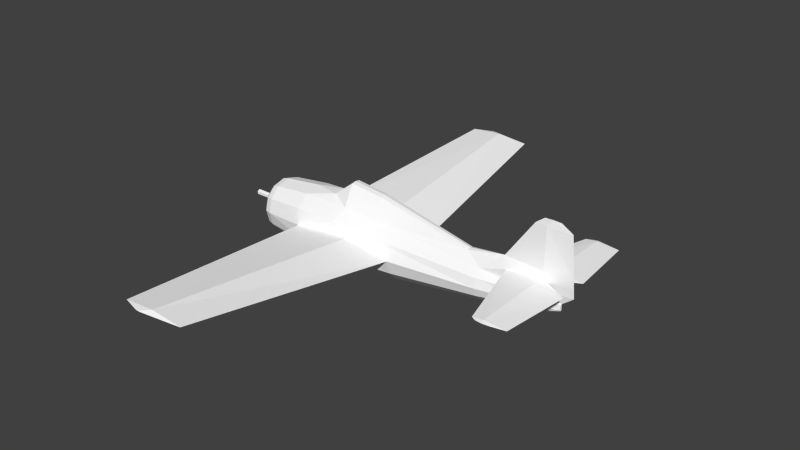 # Source: f4f_m.blend  (saved by Blender 2.69.0; exported with 4.5.12 LTS)
import bpy
from mathutils import Matrix  # noqa: F401  (used for matrix-valued properties, if any)

bpy.ops.wm.read_factory_settings(use_empty=True)
scene = bpy.context.scene
scene.name = 'Scene'

# ---- collections
col_collection_1 = bpy.data.collections.new('Collection 1'); scene.collection.children.link(col_collection_1)

# ---- materials (node trees are filled in below, after node groups)
mat_material_texture = bpy.data.materials.new('Material Texture')
mat_material_texture.alpha_threshold = 0.0
mat_material_texture.use_transparent_shadow = False
mat_material_texture.diffuse_color = (1.0, 1.0, 1.0, 1.0)
mat_material_texture.roughness = 0.5
mat_material_texture.line_color = (0.0, 0.0, 0.0, 1.0)

# ---- material node trees

# ---- world
world_world = bpy.data.worlds.new('World'); scene.world = world_world
world_world.color = (0.05088, 0.05088, 0.05088)
world_world.use_sun_shadow = False
world_world.sun_shadow_jitter_overblur = 0.0
world_world.cycles.sampling_method = 'MANUAL'
world_world.cycles.sample_map_resolution = 256

# ---- meshes
me_cylinder = bpy.data.meshes.new('Cylinder')
me_cylinder.from_pydata([(0.03375, 0.05846, 2.643), (0.0675, -3.493e-08, 2.643), (0.03375, -0.05846, 2.643), (-0.03375, -0.05846, 2.643), (-0.0675, -6.336e-08, 2.643), (-0.03375, 0.05846, 2.643), (0.03375, 0.05846, 1.943), (0.0675, 5.831e-08, 1.943), (0.03375, -0.05846, 1.943), (-0.03375, -0.05846, 1.943), (-0.0675, 2.988e-08, 1.943), (-0.03375, 0.05846, 1.943), (-3.546e-07, -2.047e-08, 2.643), (0.7023, 0.3634, -0.49), (0.825, 0.1609, -0.026), (1.19, 0.1106, -0.49), (0.825, -0.1609, -0.026), (1.19, -0.1106, -0.49), (0.825, 7.898e-08, -0.026), (1.21, 7.898e-08, -0.49), (1.109, 0.1086, -1.31), (0.628, 0.3531, -1.31), (1.109, -0.1086, -1.31), (0.7023, -0.3634, -0.49), (0.628, -0.3531, -1.31), (1.132, 7.898e-08, -1.31), (0.535, 0.356, -6.125), (0.5955, 0.356, -5.44), (0.535, 2.016, -5.967), (0.5701, 2.016, -5.44), (0.4745, 0.356, -5.44), (0.4999, 2.016, -5.44), (0.535, -0.356, -6.125), (0.5955, -0.356, -5.44), (0.535, -2.016, -5.967), (0.5701, -2.016, -5.44), (0.4745, -0.356, -5.44), (0.4999, -2.016, -5.44), (0.535, 2.083, -5.574), (0.5489, 2.083, -5.44), (0.5211, 2.083, -5.44), (0.535, 1.031e-07, -5.44), (0.535, -2.083, -5.612), (0.5489, -2.083, -5.44), (0.5211, -2.083, -5.44), (0.535, 0.356, -4.693), (0.535, 2.016, -5.175), (0.535, 2.083, -5.334), (0.535, 7.898e-08, -4.59), (0.535, -0.356, -4.693), (0.5655, 7.898e-08, -4.93), (0.535, -2.016, -5.175), (0.535, -2.083, -5.298), (0.5045, 7.898e-08, -4.93), (0.135, 7.898e-08, -5.877), (0.352, -0.085, -5.46), (0.352, 7.898e-08, -6.151), (0.764, 7.898e-08, -6.115), (0.764, -0.07157, -5.46), (1.725, 7.898e-08, -6.029), (1.725, -0.03782, -5.46), (0.352, 0.085, -5.46), (0.764, 0.07157, -5.46), (1.725, 0.03782, -5.46), (1.882, 7.898e-08, -5.761), (1.882, 0.01683, -5.569), (1.882, 7.898e-08, -5.381), (1.882, -0.01683, -5.569), (1.725, 7.898e-08, -5.175), (7.11e-07, 0.69, -1.952), (0.4441, 5.643, -1.176), (7.11e-07, -0.69, -1.952), (0.4441, -5.643, -1.176), (0.4551, 5.783, -0.2026), (0.4489, 5.783, -0.1314), (0.4551, 5.783, -0.06163), (0.4614, 5.783, -0.1314), (0.06992, 0.6936, 0.7014), (0.1631, 0.6797, -0.779), (0.4441, 5.643, 0.3947), (0.5137, 5.643, -0.3825), (-0.05446, 0.7065, -0.779), (-0.05845, 0.7559, 0.1664), (0.3745, 5.643, -0.3825), (0.4551, -5.783, -0.2026), (0.4489, -5.783, -0.1314), (0.4551, -5.783, -0.06163), (0.4614, -5.783, -0.1314), (0.02331, -0.7065, 0.659), (0.1631, -0.6797, -0.779), (0.4441, -5.643, 0.3947), (0.5137, -5.643, -0.3825), (-0.05446, -0.7065, -0.779), (-0.05845, -0.7559, 0.1664), (0.3745, -5.643, -0.3825), (-0.7161, 0.3857, 0.1753), (-0.7234, 0.3452, 0.3484), (-0.6916, 0.3674, 0.5249), (-0.8068, 7.898e-08, 0.3501), (-0.7161, -0.3857, 0.1753), (-0.6916, -0.3674, 0.5249), (0.64, 7.898e-08, -3.64), (0.6175, -0.08224, -3.64), (0.3855, -0.21, -4.054), (0.764, 7.898e-08, -4.499), (0.6175, 0.08224, -3.64), (0.3855, 0.21, -4.054), (-2.419e-08, 0.025, -5.877), (0.1225, 0.02165, -5.877), (-0.025, 7.898e-08, -5.877), (0.2257, 0.3909, 1.943), (-4.113e-08, 0.4514, 1.943), (0.3909, 0.2257, 1.943), (-0.3909, 0.2257, 1.943), (-0.2257, 0.3909, 1.943), (2.976e-07, 0.65, 1.636), (0.325, 0.5629, 1.636), (0.3884, 0.6155, 0.7014), (0.5629, 0.325, 1.636), (0.6728, 0.3554, 0.7014), (-0.5629, 0.325, 1.636), (-0.325, 0.5629, 1.636), (-0.2247, 0.7172, 0.1966), (0.4125, 0.6322, -0.359), (0.3763, 0.6176, -1.044), (-0.5716, 0.345, -1.952), (-0.33, 0.5976, -1.952), (0.2157, 0.3637, -4.054), (-0.3377, 0.21, -4.054), (-0.195, 0.3637, -4.054), (3.298e-07, 0.42, -4.054), (0.2065, 0.1396, -5.46), (-0.1386, 0.085, -5.46), (-0.08, 0.1396, -5.46), (6.649e-08, 0.1624, -5.46), (1.359e-07, 0.6058, 1.789), (0.3029, 0.5246, 1.789), (0.5246, 0.3029, 1.789), (-0.5246, 0.3029, 1.789), (-0.3029, 0.5246, 1.789), (-0.3199, 0.6639, 0.6695), (-0.45, 0.6435, 0.01119), (-0.1899, 0.7103, 0.373), (-0.5801, 0.5302, 0.05188), (-0.5801, 0.4937, 0.6573), (-0.45, 0.5969, 0.7102), (-2.419e-08, -0.025, -5.877), (0.1225, -0.02165, -5.877), (0.2257, -0.3909, 1.943), (-4.113e-08, -0.4514, 1.943), (0.3909, -0.2257, 1.943), (-0.3909, -0.2257, 1.943), (-0.2257, -0.3909, 1.943), (0.4514, 7.898e-08, 1.943), (-0.4514, 7.898e-08, 1.943), (2.976e-07, -0.65, 1.636), (0.325, -0.5629, 1.636), (0.3884, -0.6155, 0.7014), (0.5629, -0.325, 1.636), (0.6728, -0.3554, 0.7014), (-0.5629, -0.325, 1.636), (-0.325, -0.5629, 1.636), (-0.2247, -0.7172, 0.1966), (0.4125, -0.6322, -0.359), (0.3763, -0.6176, -1.044), (-0.5716, -0.345, -1.952), (-0.33, -0.5976, -1.952), (0.2157, -0.3637, -4.054), (-0.3377, -0.21, -4.054), (-0.195, -0.3637, -4.054), (3.298e-07, -0.42, -4.054), (0.2065, -0.1396, -5.46), (-0.1386, -0.085, -5.46), (-0.08, -0.1396, -5.46), (6.649e-08, -0.1624, -5.46), (1.359e-07, -0.6058, 1.789), (0.3029, -0.5246, 1.789), (0.5246, -0.3029, 1.789), (-0.5246, -0.3029, 1.789), (-0.3029, -0.5246, 1.789), (0.65, 7.898e-08, 1.636), (0.7769, 7.898e-08, 0.7014), (-0.65, 7.898e-08, 1.636), (-0.66, 7.898e-08, -1.952), (-0.39, 7.898e-08, -4.054), (-0.16, 7.898e-08, -5.46), (0.6058, 7.898e-08, 1.789), (-0.6058, 7.898e-08, 1.789), (-0.3199, -0.6639, 0.6695), (-0.5801, -0.5302, 0.05188), (-0.5801, -0.4937, 0.6573), (-0.45, -0.5969, 0.7102), (-0.2247, -0.6956, 0.5461), (-0.1899, -0.7103, 0.373), (-0.7234, -0.3452, 0.3484), (-0.45, -0.6435, 0.01119), (-0.3285, -0.6789, 0.4285), (-0.5232, -0.5578, 0.5231), (-0.614, -0.5252, 0.2946), (-0.5689, -0.5576, 0.2227), (-0.4193, -0.6463, 0.1999), (-0.3549, -0.6788, 0.255), (-0.3216, -0.6908, 0.3387), (-0.3736, -0.6465, 0.5003), (-0.4449, -0.6022, 0.535), (-0.5876, -0.5253, 0.468), (-0.6209, -0.5133, 0.3843), (-0.4976, -0.6019, 0.1881), (-0.2247, 0.6956, 0.5461), (-0.3285, 0.6789, 0.4285), (-0.5232, 0.5578, 0.5231), (-0.614, 0.5252, 0.2946), (-0.5689, 0.5576, 0.2227), (-0.4193, 0.6463, 0.1999), (-0.3549, 0.6788, 0.255), (-0.3216, 0.6908, 0.3387), (-0.3736, 0.6465, 0.5003), (-0.4449, 0.6022, 0.535), (-0.5876, 0.5253, 0.468), (-0.6209, 0.5133, 0.3843), (-0.4976, 0.6019, 0.1881)], [], [(2, 1, 12), (4, 3, 12), (5, 4, 12), (0, 5, 12), (1, 0, 12), (7, 1, 2, 8), (8, 2, 3, 9), (10, 4, 5, 11), (11, 5, 0, 6), (6, 0, 1, 7), (3, 2, 12), (9, 3, 4, 10), (15, 14, 19), (18, 19, 14), (17, 19, 16), (18, 16, 19), (15, 13, 14), (24, 22, 23), (38, 40, 39), (35, 34, 32), (31, 45, 46), (39, 28, 38), (29, 26, 28), (35, 43, 34), (29, 28, 39), (34, 42, 44), (51, 43, 35), (39, 40, 47), (43, 52, 44), (54, 56, 55), (83, 82, 79), (122, 82, 81), (78, 123, 124), (69, 78, 124), (97, 96, 98), (102, 103, 104), (105, 101, 104), (102, 104, 101), (140, 121, 115, 77), (134, 130, 127, 131), (185, 184, 128, 132), (133, 129, 130, 134), (132, 128, 129, 133), (184, 183, 125, 128), (163, 159, 157), (120, 138, 139, 121), (77, 115, 116, 117), (182, 187, 138, 120), (118, 137, 186, 180), (116, 136, 137, 118), (88, 157, 156, 155), (120, 121, 144), (188, 88, 155, 161), (143, 141, 126), (144, 121, 145), (82, 77, 79), (185, 172, 168, 184), (173, 174, 170, 169), (172, 173, 169, 168), (184, 168, 165, 183), (169, 170, 71, 166), (160, 161, 179, 178), (125, 183, 98, 95), (182, 160, 178, 187), (158, 180, 186, 177), (156, 158, 177, 176), (165, 99, 98, 183), (155, 156, 176, 175), (160, 190, 161), (100, 190, 160), (182, 97, 98), (189, 99, 165), (97, 120, 144), (182, 120, 97), (124, 21, 106, 127), (71, 164, 89), (77, 117, 123), (123, 117, 119), (25, 101, 105, 20), (49, 35, 33), (135, 111, 110, 136), (136, 110, 112, 137), (137, 112, 153, 186), (187, 154, 113, 138), (139, 114, 111, 135), (138, 113, 114, 139), (107, 134, 131, 108), (115, 135, 136, 116), (190, 191, 161), (121, 140, 145), (175, 176, 148, 149), (176, 177, 150, 148), (177, 186, 153, 150), (187, 178, 151, 154), (179, 175, 149, 152), (178, 179, 152, 151), (147, 54, 55, 171), (182, 98, 100), (95, 98, 96), (122, 81, 126), (182, 100, 160), (17, 16, 23), (25, 19, 22), (20, 15, 19), (25, 20, 19), (21, 13, 20), (22, 17, 23), (20, 13, 15), (22, 19, 17), (30, 45, 31), (37, 44, 51), (46, 39, 47), (45, 27, 29), (34, 44, 37), (46, 29, 39), (45, 29, 46), (27, 26, 29), (26, 31, 28), (28, 40, 38), (28, 31, 40), (51, 52, 43), (32, 34, 37), (37, 51, 49), (36, 37, 49), (41, 36, 53), (50, 33, 41), (42, 43, 44), (32, 37, 36), (44, 52, 51), (43, 42, 34), (54, 61, 56), (59, 63, 65), (59, 65, 64), (57, 60, 58), (56, 58, 55), (59, 67, 60), (60, 67, 68), (63, 104, 68), (63, 68, 60), (59, 64, 67), (56, 62, 57), (83, 70, 69), (73, 74, 75, 76), (188, 192, 88), (81, 82, 83), (84, 87, 86, 85), (74, 79, 75), (83, 79, 74), (70, 74, 73), (70, 83, 74), (88, 90, 91), (92, 94, 93), (94, 92, 71), (94, 71, 72), (21, 20, 105, 106), (72, 84, 85), (79, 76, 75), (94, 90, 93), (157, 88, 163), (72, 85, 94), (41, 53, 30), (61, 106, 62), (64, 65, 66, 67), (58, 103, 55), (117, 116, 118, 119), (130, 69, 124, 127), (24, 164, 167, 103), (13, 119, 14), (13, 123, 119), (91, 71, 89), (119, 181, 14), (181, 18, 14), (121, 139, 135, 115), (23, 159, 163), (78, 77, 123), (13, 21, 124), (80, 70, 76), (170, 167, 164, 71), (76, 70, 73), (109, 173, 172), (83, 69, 81), (128, 125, 126, 129), (77, 78, 80), (91, 87, 72), (93, 90, 88), (174, 171, 167, 170), (159, 16, 181), (181, 16, 18), (123, 13, 124), (157, 159, 158, 156), (161, 155, 175, 179), (143, 126, 125), (93, 162, 92), (109, 146, 174, 173), (168, 169, 166, 165), (163, 164, 23), (63, 68, 65), (108, 131, 61, 54), (65, 68, 66), (57, 62, 63), (104, 103, 58), (56, 61, 62), (67, 66, 68), (56, 57, 58), (109, 172, 185), (109, 132, 133), (111, 114, 113, 154, 153, 112, 110), (109, 133, 134, 107), (50, 41, 27), (109, 185, 132), (149, 148, 150, 153, 154, 151, 152), (23, 16, 159), (80, 78, 69), (88, 91, 89), (79, 80, 76), (126, 81, 69), (164, 24, 23), (89, 164, 163), (159, 181, 180, 158), (166, 71, 92), (77, 82, 142), (69, 70, 80), (77, 80, 79), (71, 91, 72), (90, 87, 91), (85, 86, 90), (90, 86, 87), (88, 89, 163), (101, 25, 22, 102), (102, 22, 24, 103), (87, 84, 72), (94, 85, 90), (129, 126, 69, 130), (122, 142, 82), (119, 118, 180, 181), (161, 191, 188), (166, 189, 165), (95, 143, 125), (141, 122, 126), (166, 92, 162), (104, 62, 106), (171, 55, 103, 167), (107, 108, 54, 109), (146, 109, 54, 147), (146, 147, 171, 174), (33, 35, 32), (49, 51, 35), (40, 46, 47), (26, 30, 31), (31, 46, 40), (48, 27, 45), (48, 50, 27), (30, 48, 45), (53, 48, 30), (48, 33, 50), (53, 36, 48), (36, 49, 48), (48, 49, 33), (26, 27, 41), (41, 32, 36), (33, 32, 41), (30, 26, 41), (207, 195, 200), (196, 203, 204, 197, 205, 206, 198, 199, 207, 200, 201, 202), (209, 215, 214, 213, 220, 212, 211, 219, 218, 210, 217, 216), (88, 193, 93), (192, 193, 88), (195, 189, 166), (99, 194, 98), (100, 98, 194), (140, 77, 208), (208, 77, 142), (162, 93, 193), (195, 166, 162), (203, 188, 191, 204), (198, 99, 189, 199), (202, 193, 192, 196), (195, 162, 200), (200, 162, 201), (204, 191, 190, 197), (197, 190, 100, 205), (205, 100, 194, 206), (206, 194, 99, 198), (199, 189, 195, 207), (196, 192, 188, 203), (201, 162, 193, 202), (216, 217, 145, 140), (211, 212, 143, 95), (215, 209, 208, 142), (141, 213, 122), (213, 214, 122), (217, 210, 144, 145), (210, 218, 97, 144), (218, 219, 96, 97), (219, 211, 95, 96), (212, 220, 141, 143), (220, 213, 141), (209, 216, 140, 208), (214, 215, 142, 122), (58, 60, 104), (131, 127, 106, 61), (57, 59, 60), (57, 63, 59), (62, 104, 63), (105, 104, 106), (60, 68, 104)])
_uv = me_cylinder.uv_layers.new(name='UVMap')
_uv.uv.foreach_set('vector', [0.7916, 0.9814, 0.7916, 0.9848, 0.7916, 0.978, 0.7916, 0.9711, 0.7916, 0.9745, 0.7916, 0.978, 0.7916, 0.9745, 0.7916, 0.9711, 0.7916, 0.978, 0.7916, 0.9814, 0.7916, 0.9745, 0.7916, 0.978, 0.7916, 0.9848, 0.7916, 0.9814, 0.7916, 0.978, 0.8626, 0.9848, 0.7916, 0.9848, 0.7916, 0.9814, 0.8626, 0.9814, 0.8626, 0.9814, 0.7916, 0.9814, 0.7916, 0.9745, 0.8626, 0.9745, 0.8626, 0.9711, 0.7916, 0.9711, 0.7916, 0.9745, 0.8626, 0.9745, 0.8626, 0.9745, 0.7916, 0.9745, 0.7916, 0.9814, 0.8626, 0.9814, 0.8626, 0.9814, 0.7916, 0.9814, 0.7916, 0.9848, 0.8626, 0.9848, 0.7916, 0.9745, 0.7916, 0.9814, 0.7916, 0.978, 0.8626, 0.9745, 0.7916, 0.9745, 0.7916, 0.9711, 0.8626, 0.9711, 0.2128, 0.05641, 0.1807, 0.03114, 0.2128, 0.0578, 0.1807, 0.03114, 0.2128, 0.0578, 0.1807, 0.03114, 0.2128, 0.05641, 0.2128, 0.0578, 0.1807, 0.03114, 0.1807, 0.03114, 0.1807, 0.03114, 0.2128, 0.0578, 0.2128, 0.05641, 0.2128, 0.02265, 0.1807, 0.03114, 0.2696, 0.0175, 0.2696, 0.05083, 0.2128, 0.02265, 0.3102, 0.9244, 0.3102, 0.9343, 0.3102, 0.9343, 0.008155, 0.9343, 0.008155, 0.8955, 0.1305, 0.8838, 0.00914, 0.803, 0.1311, 0.8579, 0.00914, 0.8225, 0.3102, 0.9343, 0.3053, 0.8955, 0.3102, 0.9244, 0.3053, 0.9343, 0.183, 0.8838, 0.3053, 0.8955, 0.008155, 0.9343, 0.003217, 0.9343, 0.008155, 0.8955, 0.3053, 0.9343, 0.3053, 0.8955, 0.3102, 0.9343, 0.3054, 0.7643, 0.3103, 0.7904, 0.3103, 0.803, 0.008155, 0.9539, 0.003217, 0.9343, 0.008155, 0.9343, 0.3102, 0.9343, 0.3102, 0.9343, 0.3102, 0.9421, 0.003217, 0.9343, 0.003217, 0.9448, 0.003217, 0.9343, 0.9585, 0.8694, 0.9786, 0.8853, 0.9278, 0.8853, 0.1563, 0.2607, 0.5145, 0.301, 0.1563, 0.3177, 0.8416, 0.6192, 0.8394, 0.6314, 0.7699, 0.6317, 0.7699, 0.6477, 0.8008, 0.6661, 0.7504, 0.6634, 0.6837, 0.6357, 0.7699, 0.6477, 0.7504, 0.6634, 0.8658, 0.5849, 0.8528, 0.5825, 0.8529, 0.5764, 0.7942, 0.9048, 0.8246, 0.8877, 0.8573, 0.9156, 0.5596, 0.6811, 0.5596, 0.6828, 0.4964, 0.6919, 0.7942, 0.9048, 0.8573, 0.9156, 0.7942, 0.9064, 0.8764, 0.6122, 0.9475, 0.6118, 0.9475, 0.6357, 0.8787, 0.6409, 0.4257, 0.6357, 0.5291, 0.6357, 0.5291, 0.6516, 0.4257, 0.6509, 0.4257, 0.624, 0.5291, 0.6071, 0.5291, 0.6109, 0.4257, 0.6255, 0.4257, 0.6299, 0.5291, 0.6214, 0.5291, 0.6357, 0.4257, 0.6357, 0.4257, 0.6255, 0.5291, 0.6109, 0.5291, 0.6214, 0.4257, 0.6299, 0.5291, 0.6071, 0.6837, 0.5872, 0.6837, 0.5937, 0.5291, 0.6109, 0.5532, 0.8897, 0.4753, 0.9089, 0.4753, 0.888, 0.9475, 0.5943, 0.9587, 0.5972, 0.9587, 0.6135, 0.9475, 0.6118, 0.8787, 0.6409, 0.9475, 0.6357, 0.9475, 0.6596, 0.8787, 0.6643, 0.9475, 0.5879, 0.9587, 0.5912, 0.9587, 0.5972, 0.9475, 0.5943, 0.9475, 0.6771, 0.9587, 0.6743, 0.9587, 0.6803, 0.9475, 0.6835, 0.9475, 0.6596, 0.9587, 0.658, 0.9587, 0.6743, 0.9475, 0.6771, 0.4784, 0.8611, 0.4753, 0.888, 0.4066, 0.8833, 0.4066, 0.8594, 0.9475, 0.5943, 0.9475, 0.6118, 0.8755, 0.5931, 0.4776, 0.8359, 0.4784, 0.8611, 0.4066, 0.8594, 0.4066, 0.8356, 0.831, 0.5931, 0.828, 0.6027, 0.6837, 0.6115, 0.8755, 0.5931, 0.9475, 0.6118, 0.8794, 0.6027, 0.5145, 0.301, 0.5191, 0.3402, 0.1563, 0.3177, 0.9278, 0.8477, 0.9278, 0.8493, 0.8246, 0.8346, 0.8246, 0.8308, 0.9278, 0.8536, 0.9278, 0.8594, 0.8246, 0.8594, 0.8246, 0.8451, 0.9278, 0.8493, 0.9278, 0.8536, 0.8246, 0.8451, 0.8246, 0.8346, 0.8246, 0.8308, 0.8246, 0.8346, 0.6702, 0.8175, 0.6702, 0.811, 0.8246, 0.8451, 0.8246, 0.8594, 0.6702, 0.8594, 0.6702, 0.8352, 0.4066, 0.8181, 0.4066, 0.8356, 0.3954, 0.8372, 0.3954, 0.8209, 0.6837, 0.5937, 0.6837, 0.5872, 0.8529, 0.5764, 0.8401, 0.5831, 0.4066, 0.8117, 0.4066, 0.8181, 0.3954, 0.8209, 0.3954, 0.8149, 0.4066, 0.9008, 0.4066, 0.9072, 0.3954, 0.9039, 0.3954, 0.898, 0.4066, 0.8833, 0.4066, 0.9008, 0.3954, 0.898, 0.3954, 0.8817, 0.6702, 0.8175, 0.5139, 0.8068, 0.5011, 0.8002, 0.6702, 0.811, 0.4066, 0.8594, 0.4066, 0.8833, 0.3954, 0.8817, 0.3954, 0.8594, 0.4066, 0.8181, 0.4785, 0.8168, 0.4066, 0.8356, 0.4882, 0.8086, 0.4785, 0.8168, 0.4066, 0.8181, 0.9475, 0.5879, 0.8658, 0.5849, 0.8529, 0.5764, 0.523, 0.8168, 0.5139, 0.8068, 0.6702, 0.8175, 0.8658, 0.5849, 0.9475, 0.5943, 0.8755, 0.5931, 0.9475, 0.5879, 0.9475, 0.5943, 0.8658, 0.5849, 0.7504, 0.6634, 0.7309, 0.6819, 0.5291, 0.6641, 0.5291, 0.6516, 0.6702, 0.8594, 0.6035, 0.8871, 0.584, 0.8714, 0.8787, 0.6409, 0.8787, 0.6643, 0.8008, 0.6661, 0.8008, 0.6661, 0.8787, 0.6643, 0.8787, 0.6852, 0.7309, 0.719, 0.5596, 0.6828, 0.5596, 0.6811, 0.7309, 0.7173, 0.1305, 0.9893, 0.008155, 0.9343, 0.1305, 0.9343, 0.9587, 0.6357, 0.97, 0.6357, 0.97, 0.6523, 0.9587, 0.658, 0.9587, 0.658, 0.97, 0.6523, 0.97, 0.6645, 0.9587, 0.6743, 0.9587, 0.6743, 0.97, 0.6645, 0.97, 0.6689, 0.9587, 0.6803, 0.9587, 0.5912, 0.97, 0.6025, 0.97, 0.607, 0.9587, 0.5972, 0.9587, 0.6135, 0.97, 0.6191, 0.97, 0.6357, 0.9587, 0.6357, 0.9587, 0.5972, 0.97, 0.607, 0.97, 0.6191, 0.9587, 0.6135, 0.3951, 0.6357, 0.4257, 0.6357, 0.4257, 0.6509, 0.3951, 0.6447, 0.9475, 0.6357, 0.9587, 0.6357, 0.9587, 0.658, 0.9475, 0.6596, 0.4785, 0.8168, 0.4746, 0.8264, 0.4066, 0.8356, 0.9475, 0.6118, 0.8764, 0.6122, 0.8794, 0.6027, 0.3954, 0.8594, 0.3954, 0.8817, 0.3841, 0.876, 0.3841, 0.8594, 0.3954, 0.8817, 0.3954, 0.898, 0.3841, 0.8881, 0.3841, 0.876, 0.3954, 0.898, 0.3954, 0.9039, 0.3841, 0.8926, 0.3841, 0.8881, 0.3954, 0.8149, 0.3954, 0.8209, 0.3841, 0.8307, 0.3841, 0.8263, 0.3954, 0.8372, 0.3954, 0.8594, 0.3841, 0.8594, 0.3841, 0.8429, 0.3954, 0.8209, 0.3954, 0.8372, 0.3841, 0.8429, 0.3841, 0.8307, 0.9585, 0.8684, 0.9585, 0.8694, 0.9278, 0.8853, 0.9278, 0.8746, 0.4066, 0.8117, 0.5011, 0.8002, 0.4882, 0.8086, 0.8401, 0.5831, 0.8529, 0.5764, 0.8528, 0.5825, 0.8416, 0.6192, 0.7699, 0.6317, 0.6837, 0.6115, 0.4066, 0.8117, 0.4882, 0.8086, 0.4066, 0.8181, 0.2128, 0.05641, 0.1807, 0.03114, 0.2128, 0.02265, 0.2696, 0.05238, 0.2128, 0.0578, 0.2696, 0.05083, 0.2696, 0.05083, 0.2128, 0.05641, 0.2128, 0.0578, 0.2696, 0.05238, 0.2696, 0.05083, 0.2128, 0.0578, 0.2696, 0.0175, 0.2128, 0.02265, 0.2696, 0.05083, 0.2696, 0.05083, 0.2128, 0.05641, 0.2128, 0.02265, 0.2696, 0.05083, 0.2128, 0.02265, 0.2128, 0.05641, 0.2696, 0.05083, 0.2128, 0.0578, 0.2128, 0.05641, 0.1311, 0.803, 0.1311, 0.8579, 0.00914, 0.803, 0.3054, 0.803, 0.3103, 0.803, 0.3054, 0.8225, 0.3053, 0.9539, 0.3102, 0.9343, 0.3102, 0.9421, 0.183, 0.9893, 0.183, 0.9343, 0.3053, 0.9343, 0.3054, 0.7643, 0.3103, 0.803, 0.3054, 0.803, 0.3053, 0.9539, 0.3053, 0.9343, 0.3102, 0.9343, 0.183, 0.9893, 0.3053, 0.9343, 0.3053, 0.9539, 0.183, 0.9343, 0.183, 0.8838, 0.3053, 0.9343, 0.1311, 0.7527, 0.00914, 0.803, 0.00914, 0.7643, 0.00914, 0.7643, 0.004217, 0.803, 0.004217, 0.7932, 0.00914, 0.7643, 0.00914, 0.803, 0.004217, 0.803, 0.008155, 0.9539, 0.003217, 0.9448, 0.003217, 0.9343, 0.1834, 0.7527, 0.3054, 0.7643, 0.3054, 0.803, 0.3054, 0.803, 0.3054, 0.8225, 0.1834, 0.8579, 0.1834, 0.803, 0.3054, 0.803, 0.1834, 0.8579, 0.1572, 0.803, 0.1834, 0.803, 0.1572, 0.8404, 0.1567, 0.9718, 0.1305, 0.9343, 0.1567, 0.9343, 0.003217, 0.9216, 0.003217, 0.9343, 0.003217, 0.9343, 0.1834, 0.7527, 0.3054, 0.803, 0.1834, 0.803, 0.3103, 0.803, 0.3103, 0.8134, 0.3054, 0.8225, 0.003217, 0.9343, 0.003217, 0.9216, 0.008155, 0.8955, 0.3951, 0.6457, 0.4257, 0.6616, 0.3749, 0.6616, 0.3839, 0.7626, 0.4257, 0.7626, 0.4177, 0.7741, 0.3839, 0.7626, 0.4177, 0.7741, 0.4036, 0.7741, 0.976, 0.9156, 0.9278, 0.9861, 0.9278, 0.9156, 0.9786, 0.8853, 0.9278, 0.9156, 0.9278, 0.8853, 0.9696, 0.9861, 0.9359, 0.9977, 0.9278, 0.9861, 0.9278, 0.9861, 0.9359, 0.9977, 0.9069, 0.9861, 0.4257, 0.7626, 0.4964, 0.6919, 0.4467, 0.7626, 0.8715, 0.1405, 0.9011, 0.1405, 0.8715, 0.1405, 0.9696, 0.9861, 0.95, 0.9977, 0.9359, 0.9977, 0.3749, 0.6616, 0.4257, 0.6919, 0.3776, 0.6919, 0.1563, 0.2607, 0.1563, 0.2026, 0.5193, 0.1457, 0.9963, 0.503, 0.9963, 0.5083, 0.9963, 0.5134, 0.9963, 0.5083, 0.4776, 0.8359, 0.4867, 0.8429, 0.4784, 0.8611, 0.5181, 0.2317, 0.5145, 0.301, 0.1563, 0.2607, 0.1502, 0.503, 0.1502, 0.5083, 0.1502, 0.5134, 0.1502, 0.5083, 0.146, 0.2791, 0.1563, 0.3177, 0.146, 0.2843, 0.1563, 0.2607, 0.1563, 0.3177, 0.146, 0.2791, 0.1563, 0.2026, 0.146, 0.2791, 0.146, 0.2739, 0.1563, 0.2026, 0.1563, 0.2607, 0.146, 0.2791, 0.5216, 0.5661, 0.1605, 0.5467, 0.1605, 0.4899, 0.6217, 0.2317, 0.9835, 0.2607, 0.6253, 0.301, 0.9835, 0.2607, 0.6217, 0.2317, 0.6205, 0.1457, 0.9835, 0.2607, 0.6205, 0.1457, 0.9835, 0.2026, 0.7309, 0.6819, 0.7309, 0.7173, 0.5596, 0.6811, 0.5291, 0.6641, 0.9835, 0.2026, 0.9938, 0.2739, 0.9938, 0.2791, 0.986, 0.5467, 0.9963, 0.5083, 0.9963, 0.5134, 0.9835, 0.2607, 0.9835, 0.3177, 0.6253, 0.301, 0.4753, 0.888, 0.4784, 0.8611, 0.5532, 0.8897, 0.9835, 0.2026, 0.9938, 0.2791, 0.9835, 0.2607, 0.1572, 0.803, 0.1572, 0.8404, 0.1311, 0.803, 0.4257, 0.6616, 0.5291, 0.6641, 0.4257, 0.6919, 0.4036, 0.7741, 0.4177, 0.7741, 0.4315, 0.7741, 0.4177, 0.7741, 0.9278, 0.9156, 0.8246, 0.8877, 0.9278, 0.8853, 0.8787, 0.6643, 0.9475, 0.6596, 0.9475, 0.6771, 0.8787, 0.6852, 0.5291, 0.6357, 0.6837, 0.6357, 0.7504, 0.6634, 0.5291, 0.6516, 0.623, 0.9056, 0.6035, 0.8871, 0.8246, 0.8753, 0.8246, 0.8877, 0.7912, 0.6874, 0.8787, 0.6852, 0.8253, 0.6964, 0.7912, 0.6874, 0.8008, 0.6661, 0.8787, 0.6852, 0.1605, 0.4899, 0.5228, 0.3751, 0.5235, 0.4609, 0.8787, 0.6852, 0.8787, 0.6929, 0.8253, 0.6964, 0.8787, 0.6929, 0.8253, 0.6964, 0.8253, 0.6964, 0.9475, 0.6118, 0.9587, 0.6135, 0.9587, 0.6357, 0.9475, 0.6357, 0.5628, 0.911, 0.4753, 0.9089, 0.5532, 0.8897, 0.7699, 0.6477, 0.8787, 0.6409, 0.8008, 0.6661, 0.7912, 0.6874, 0.7309, 0.6819, 0.7504, 0.6634, 0.986, 0.4899, 0.986, 0.4318, 0.9963, 0.5083, 0.8246, 0.8594, 0.8246, 0.8753, 0.6035, 0.8871, 0.6702, 0.8594, 0.9963, 0.5083, 0.986, 0.4318, 0.9963, 0.503, 0.9585, 0.8576, 0.9278, 0.8536, 0.9278, 0.8493, 0.1563, 0.2607, 0.5193, 0.1457, 0.5181, 0.2317, 0.5291, 0.6109, 0.6837, 0.5937, 0.6837, 0.6115, 0.5291, 0.6214, 0.624, 0.5692, 0.623, 0.4609, 0.986, 0.4899, 0.1605, 0.4899, 0.1502, 0.5083, 0.1605, 0.4318, 0.6253, 0.301, 0.9835, 0.3177, 0.6217, 0.3371, 0.9278, 0.8594, 0.9278, 0.8746, 0.8246, 0.8753, 0.8246, 0.8594, 0.4753, 0.9089, 0.5287, 0.92, 0.4753, 0.9165, 0.4753, 0.9165, 0.5287, 0.92, 0.5287, 0.92, 0.8008, 0.6661, 0.7912, 0.6874, 0.7504, 0.6634, 0.4753, 0.888, 0.4753, 0.9089, 0.4066, 0.9008, 0.4066, 0.8833, 0.4066, 0.8356, 0.4066, 0.8594, 0.3954, 0.8594, 0.3954, 0.8372, 0.831, 0.5931, 0.6837, 0.6115, 0.6837, 0.5937, 0.5146, 0.8551, 0.5124, 0.8429, 0.584, 0.8554, 0.9585, 0.8576, 0.9585, 0.8594, 0.9278, 0.8594, 0.9278, 0.8536, 0.8246, 0.8346, 0.8246, 0.8451, 0.6702, 0.8352, 0.6702, 0.8175, 0.5532, 0.8897, 0.6035, 0.8871, 0.5628, 0.911, 0.4257, 0.7626, 0.4467, 0.7626, 0.4177, 0.7741, 0.3951, 0.6447, 0.4257, 0.6509, 0.4257, 0.6616, 0.3951, 0.6457, 0.4177, 0.7741, 0.4467, 0.7626, 0.4315, 0.7741, 0.3776, 0.6919, 0.4257, 0.6919, 0.4257, 0.7626, 0.8573, 0.9156, 0.8246, 0.8877, 0.9278, 0.9156, 0.3749, 0.6616, 0.4257, 0.6616, 0.4257, 0.6919, 0.9359, 0.9977, 0.9221, 0.9977, 0.9069, 0.9861, 0.9786, 0.8853, 0.976, 0.9156, 0.9278, 0.9156, 0.9585, 0.8576, 0.9278, 0.8493, 0.9278, 0.8477, 0.3951, 0.6339, 0.4257, 0.6255, 0.4257, 0.6299, 0.05784, 0.04976, 0.06202, 0.03417, 0.07343, 0.02276, 0.08903, 0.01858, 0.08903, 0.08094, 0.07343, 0.07676, 0.06202, 0.06535, 0.3951, 0.6339, 0.4257, 0.6299, 0.4257, 0.6357, 0.3951, 0.6357, 0.1567, 0.9718, 0.1567, 0.9343, 0.183, 0.9343, 0.3951, 0.6339, 0.4257, 0.624, 0.4257, 0.6255, 0.1202, 0.04976, 0.116, 0.06535, 0.1046, 0.07676, 0.08903, 0.08094, 0.08903, 0.01858, 0.1046, 0.02276, 0.116, 0.03417, 0.5628, 0.911, 0.5287, 0.92, 0.4753, 0.9089, 0.986, 0.4899, 0.623, 0.4609, 0.6237, 0.3751, 0.5216, 0.5661, 0.1605, 0.4899, 0.5235, 0.4609, 0.986, 0.5467, 0.986, 0.4899, 0.9963, 0.5083, 0.6837, 0.6115, 0.7699, 0.6317, 0.6837, 0.6357, 0.6035, 0.8871, 0.623, 0.9056, 0.5628, 0.911, 0.584, 0.8714, 0.6035, 0.8871, 0.5532, 0.8897, 0.4753, 0.9089, 0.4753, 0.9165, 0.4066, 0.9072, 0.4066, 0.9008, 0.6702, 0.8352, 0.6702, 0.8594, 0.584, 0.8554, 0.8787, 0.6409, 0.8394, 0.6314, 0.8546, 0.6218, 0.6237, 0.3751, 0.986, 0.4318, 0.986, 0.4899, 0.624, 0.5692, 0.986, 0.4899, 0.986, 0.5467, 0.5228, 0.3751, 0.1605, 0.4899, 0.1605, 0.4318, 0.1605, 0.5467, 0.1502, 0.5083, 0.1605, 0.4899, 0.9938, 0.2791, 0.9938, 0.2843, 0.9835, 0.3177, 0.1605, 0.5467, 0.1502, 0.5134, 0.1502, 0.5083, 0.4784, 0.8611, 0.584, 0.8714, 0.5532, 0.8897, 0.7942, 0.9064, 0.623, 0.9426, 0.623, 0.9409, 0.7942, 0.9048, 0.7942, 0.9048, 0.623, 0.9409, 0.623, 0.9056, 0.8246, 0.8877, 0.1502, 0.5083, 0.1502, 0.503, 0.1605, 0.4318, 0.9835, 0.2607, 0.9938, 0.2791, 0.9835, 0.3177, 0.5291, 0.6214, 0.6837, 0.6115, 0.6837, 0.6357, 0.5291, 0.6357, 0.8416, 0.6192, 0.8546, 0.6218, 0.8394, 0.6314, 0.8787, 0.6852, 0.9475, 0.6771, 0.9475, 0.6835, 0.8787, 0.6929, 0.4066, 0.8356, 0.4746, 0.8264, 0.4776, 0.8359, 0.6702, 0.8352, 0.523, 0.8168, 0.6702, 0.8175, 0.8401, 0.5831, 0.831, 0.5931, 0.6837, 0.5937, 0.828, 0.6027, 0.8416, 0.6192, 0.6837, 0.6115, 0.6702, 0.8352, 0.584, 0.8554, 0.5124, 0.8429, 0.4964, 0.6919, 0.4257, 0.6919, 0.5291, 0.6641, 0.9278, 0.8746, 0.9278, 0.8853, 0.8246, 0.8877, 0.8246, 0.8753, 0.3951, 0.6357, 0.3951, 0.6447, 0.3951, 0.6457, 0.3951, 0.6339, 0.3951, 0.6357, 0.3951, 0.6339, 0.3951, 0.6457, 0.3951, 0.6447, 0.9585, 0.8594, 0.9585, 0.8684, 0.9278, 0.8746, 0.9278, 0.8594, 0.1305, 0.9343, 0.008155, 0.9343, 0.1305, 0.8838, 0.1305, 0.9893, 0.008155, 0.9539, 0.008155, 0.9343, 0.004217, 0.803, 0.00914, 0.8225, 0.004217, 0.8108, 0.1311, 0.7527, 0.1311, 0.803, 0.00914, 0.803, 0.00914, 0.803, 0.00914, 0.8225, 0.004217, 0.803, 0.1567, 0.9969, 0.183, 0.9343, 0.183, 0.9893, 0.1567, 0.9969, 0.1567, 0.9718, 0.183, 0.9343, 0.1311, 0.803, 0.1572, 0.8654, 0.1311, 0.8579, 0.1572, 0.8404, 0.1572, 0.8654, 0.1311, 0.803, 0.1567, 0.9969, 0.1305, 0.9343, 0.1567, 0.9718, 0.1572, 0.8404, 0.1834, 0.803, 0.1572, 0.8654, 0.1834, 0.803, 0.1834, 0.8579, 0.1572, 0.8654, 0.1567, 0.9969, 0.1305, 0.9893, 0.1305, 0.9343, 0.183, 0.8838, 0.183, 0.9343, 0.1567, 0.9343, 0.1572, 0.803, 0.1834, 0.7527, 0.1834, 0.803, 0.1305, 0.9343, 0.1305, 0.8838, 0.1567, 0.9343, 0.1311, 0.803, 0.1311, 0.7527, 0.1572, 0.803, 0.5593, 0.4875, 0.547, 0.4908, 0.5601, 0.493, 0.5759, 0.5508, 0.5809, 0.5477, 0.5833, 0.5428, 0.5825, 0.5374, 0.5786, 0.5329, 0.5728, 0.5306, 0.5666, 0.5311, 0.5617, 0.5342, 0.5593, 0.5391, 0.5601, 0.5446, 0.5639, 0.549, 0.5697, 0.5513, 0.5759, 0.5508, 0.5697, 0.5513, 0.5639, 0.549, 0.5601, 0.5446, 0.5593, 0.5391, 0.5617, 0.5342, 0.5666, 0.5311, 0.5728, 0.5306, 0.5786, 0.5329, 0.5825, 0.5374, 0.5833, 0.5428, 0.5809, 0.5477, 0.4784, 0.8611, 0.4994, 0.8455, 0.5146, 0.8551, 0.4867, 0.8429, 0.4994, 0.8455, 0.4784, 0.8611, 0.526, 0.8264, 0.523, 0.8168, 0.6702, 0.8352, 0.5139, 0.8068, 0.5012, 0.8063, 0.5011, 0.8002, 0.4882, 0.8086, 0.5011, 0.8002, 0.5012, 0.8063, 0.8764, 0.6122, 0.8787, 0.6409, 0.8673, 0.6192, 0.8673, 0.6192, 0.8787, 0.6409, 0.8546, 0.6218, 0.5124, 0.8429, 0.5146, 0.8551, 0.4994, 0.8455, 0.526, 0.8264, 0.6702, 0.8352, 0.5124, 0.8429, 0.5809, 0.4961, 0.5926, 0.4998, 0.5954, 0.4908, 0.5833, 0.4912, 0.5666, 0.4795, 0.5584, 0.4724, 0.5498, 0.4818, 0.5617, 0.4826, 0.5697, 0.4997, 0.5721, 0.5088, 0.584, 0.5064, 0.5759, 0.4992, 0.547, 0.4908, 0.5598, 0.5064, 0.5601, 0.493, 0.5601, 0.493, 0.5598, 0.5064, 0.5639, 0.4974, 0.5833, 0.4912, 0.5954, 0.4908, 0.5917, 0.4818, 0.5825, 0.4858, 0.5825, 0.4858, 0.5917, 0.4818, 0.5826, 0.4741, 0.5786, 0.4813, 0.5786, 0.4813, 0.5826, 0.4741, 0.5704, 0.4719, 0.5728, 0.479, 0.5728, 0.479, 0.5704, 0.4719, 0.5584, 0.4724, 0.5666, 0.4795, 0.5617, 0.4826, 0.5498, 0.4818, 0.547, 0.4908, 0.5593, 0.4875, 0.5759, 0.4992, 0.584, 0.5064, 0.5926, 0.4998, 0.5809, 0.4961, 0.5639, 0.4974, 0.5598, 0.5064, 0.5721, 0.5088, 0.5697, 0.4997, 0.5809, 0.4961, 0.5833, 0.4912, 0.5954, 0.4908, 0.5926, 0.4998, 0.5666, 0.4795, 0.5617, 0.4826, 0.5498, 0.4818, 0.5584, 0.4724, 0.5697, 0.4997, 0.5759, 0.4992, 0.584, 0.5064, 0.5721, 0.5088, 0.547, 0.4908, 0.5601, 0.493, 0.5598, 0.5064, 0.5601, 0.493, 0.5639, 0.4974, 0.5598, 0.5064, 0.5833, 0.4912, 0.5825, 0.4858, 0.5917, 0.4818, 0.5954, 0.4908, 0.5825, 0.4858, 0.5786, 0.4813, 0.5826, 0.4741, 0.5917, 0.4818, 0.5786, 0.4813, 0.5728, 0.479, 0.5704, 0.4719, 0.5826, 0.4741, 0.5728, 0.479, 0.5666, 0.4795, 0.5584, 0.4724, 0.5704, 0.4719, 0.5617, 0.4826, 0.5593, 0.4875, 0.547, 0.4908, 0.5498, 0.4818, 0.5593, 0.4875, 0.5601, 0.493, 0.547, 0.4908, 0.5759, 0.4992, 0.5809, 0.4961, 0.5926, 0.4998, 0.584, 0.5064, 0.5639, 0.4974, 0.5697, 0.4997, 0.5721, 0.5088, 0.5598, 0.5064, 0.9278, 0.9156, 0.9278, 0.9861, 0.8573, 0.9156, 0.4257, 0.6509, 0.5291, 0.6516, 0.5291, 0.6641, 0.4257, 0.6616, 0.976, 0.9156, 0.9696, 0.9861, 0.9278, 0.9861, 0.3776, 0.6919, 0.4257, 0.7626, 0.3839, 0.7626, 0.4257, 0.6919, 0.4964, 0.6919, 0.4257, 0.7626, 0.5596, 0.6811, 0.4964, 0.6919, 0.5291, 0.6641, 0.9278, 0.9861, 0.9069, 0.9861, 0.8573, 0.9156])
me_cylinder.materials.append(mat_material_texture)
me_cylinder.use_remesh_preserve_volume = False
me_cylinder.use_remesh_preserve_attributes = False
me_cylinder.use_mirror_vertex_groups = False
me_cylinder.update()

# ---- objects
ob_fuselage = bpy.data.objects.new('Fuselage', me_cylinder)

# ---- transforms, parenting, visibility, modifiers, constraints
ob_fuselage.location = (0.0, 0.0, 0.0)
ob_fuselage.rotation_euler = (-1.49e-07, 4.712, 0.0)
ob_fuselage.lineart.crease_threshold = 0.0

# ---- collection membership
col_collection_1.objects.link(ob_fuselage)

# ---- scene / render settings (as saved in the file)
scene.frame_start = 1; scene.frame_end = 250; scene.frame_set(1)
scene.render.engine = 'BLENDER_EEVEE_NEXT'
scene.render.resolution_percentage = 50
scene.render.dither_intensity = 0.0
scene.cycles.use_denoising = False
scene.cycles.samples = 10
scene.cycles.sampling_pattern = 'TABULATED_SOBOL'
scene.cycles.light_sampling_threshold = 0.0
scene.cycles.use_adaptive_sampling = False
scene.cycles.use_light_tree = False
scene.cycles.blur_glossy = 0.0
scene.cycles.volume_bounces = 1
scene.cycles.pixel_filter_type = 'GAUSSIAN'
scene.cycles.sample_clamp_indirect = 0.0
scene.view_settings.view_transform = 'Standard'
bpy.context.view_layer.update()

# ---- added for rendering (the .blend has no active camera and no usable light): camera, sun
cam_auto = bpy.data.cameras.new('AutoCamera')
cam_auto.lens = 50.0
cam_auto.sensor_width = 36.0
cam_auto.clip_end = 1000.0
ob_auto_camera = bpy.data.objects.new('AutoCamera', cam_auto)
scene.collection.objects.link(ob_auto_camera)
ob_auto_camera.location = (15.4255, -16.4058, 11.4748)
ob_auto_camera.rotation_euler = (1.09748, -7.21219e-08, 0.694738)
scene.camera = ob_auto_camera
light_auto_sun = bpy.data.lights.new('AutoSun', 'SUN')
light_auto_sun.energy = 3.0
light_auto_sun.angle = 0.0523599
ob_auto_sun = bpy.data.objects.new('AutoSun', light_auto_sun)
scene.collection.objects.link(ob_auto_sun)
ob_auto_sun.rotation_euler = (0.872665, 0.174533, 0.523599)
bpy.context.view_layer.update()
